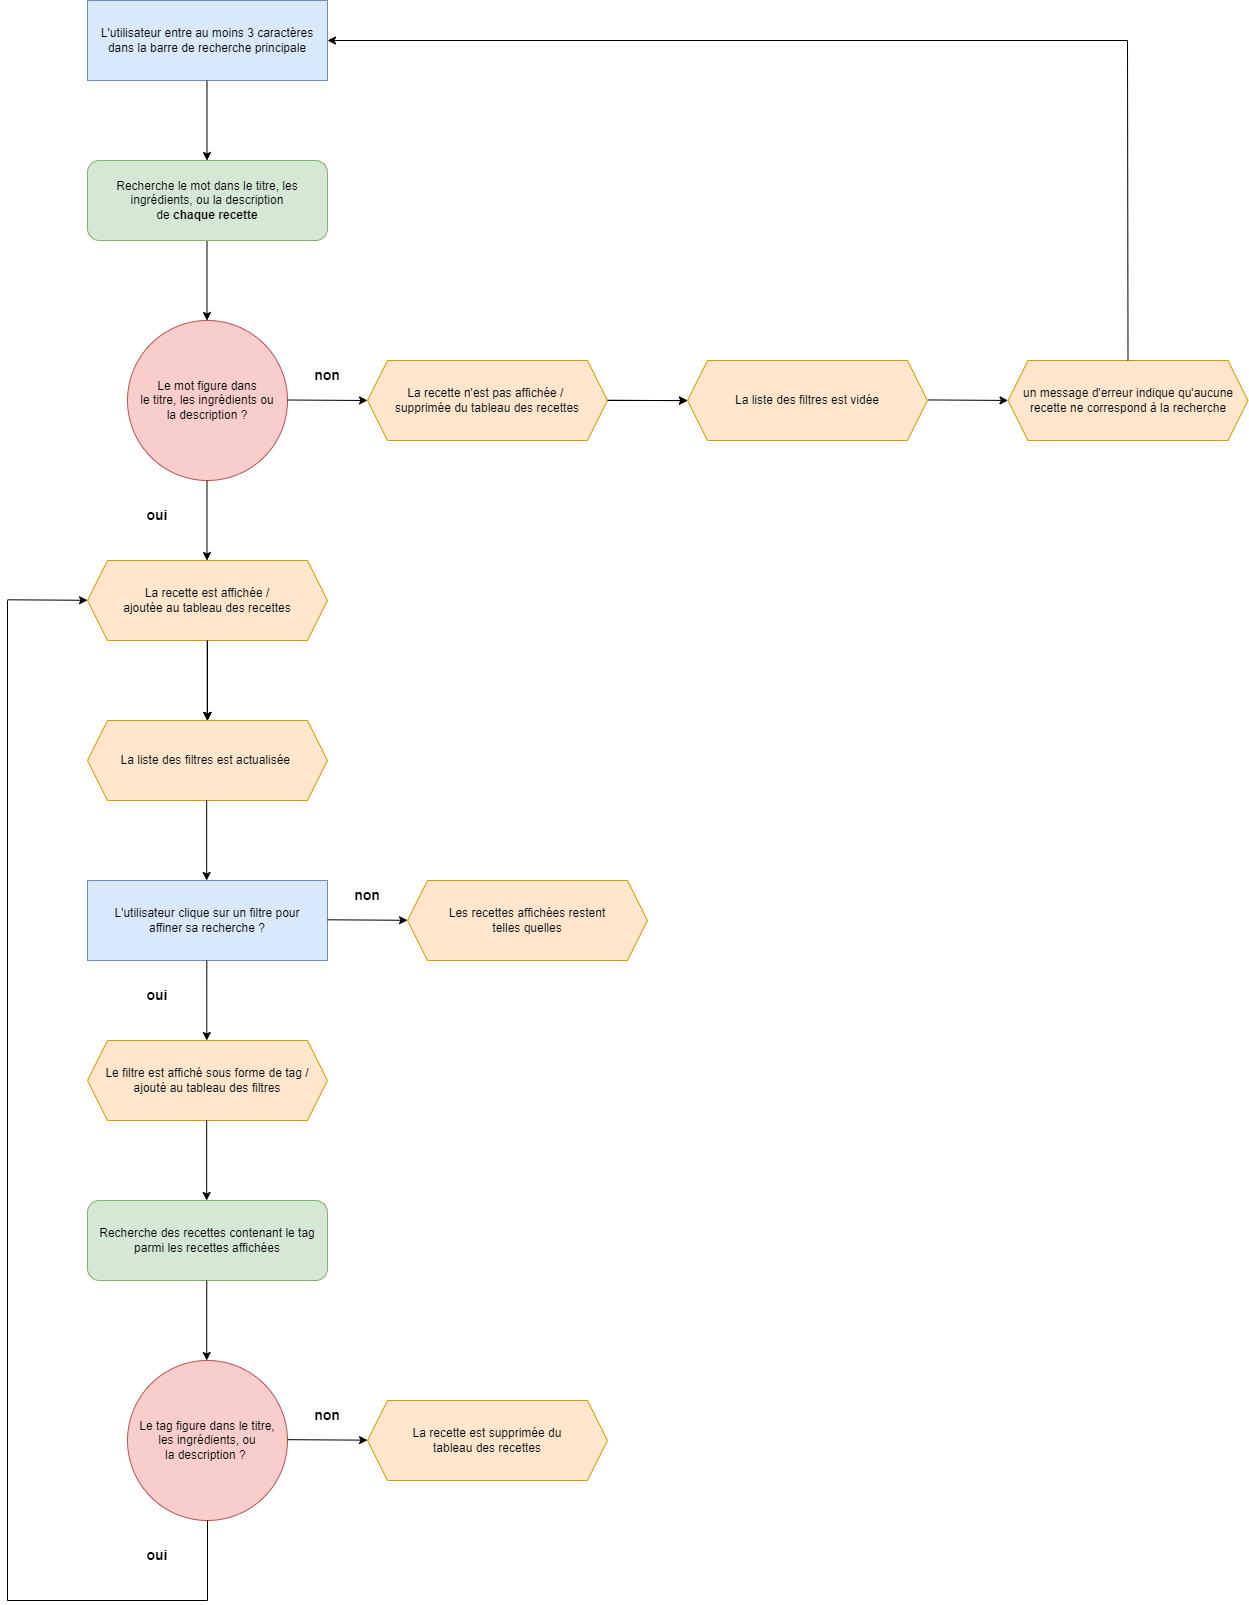

The diagram above was exported from draw.io. Its source (the exported page's mxGraphModel, read from the mxfile embedded in the PNG):
<mxGraphModel dx="4327" dy="1803" grid="1" gridSize="10" guides="1" tooltips="1" connect="1" arrows="1" fold="1" page="1" pageScale="1" pageWidth="827" pageHeight="1169" math="0" shadow="0">
  <root>
    <mxCell id="0" />
    <mxCell id="1" parent="0" />
    <mxCell id="g6beEZowlGTFlbzo3jG1-1" value="L'utilisateur entre au moins 3 caractères dans la barre de recherche principale" style="rounded=0;whiteSpace=wrap;html=1;fillColor=#dae8fc;strokeColor=#6c8ebf;" parent="1" vertex="1">
      <mxGeometry x="-600" y="80" width="240" height="80" as="geometry" />
    </mxCell>
    <mxCell id="g6beEZowlGTFlbzo3jG1-4" value="Le mot figure dans &lt;br&gt;le titre, les ingrédients ou &lt;br&gt;la description&amp;nbsp;?" style="ellipse;whiteSpace=wrap;html=1;fillColor=#f8cecc;strokeColor=#b85450;" parent="1" vertex="1">
      <mxGeometry x="-560" y="400" width="160" height="160" as="geometry" />
    </mxCell>
    <mxCell id="g6beEZowlGTFlbzo3jG1-5" value="" style="endArrow=classic;html=1;rounded=0;" parent="1" edge="1">
      <mxGeometry width="50" height="50" relative="1" as="geometry">
        <mxPoint x="-400" y="479.5" as="sourcePoint" />
        <mxPoint x="-320" y="480" as="targetPoint" />
      </mxGeometry>
    </mxCell>
    <mxCell id="g6beEZowlGTFlbzo3jG1-6" value="" style="endArrow=classic;html=1;rounded=0;" parent="1" edge="1">
      <mxGeometry width="50" height="50" relative="1" as="geometry">
        <mxPoint x="-480.5" y="560" as="sourcePoint" />
        <mxPoint x="-480.5" y="640" as="targetPoint" />
      </mxGeometry>
    </mxCell>
    <mxCell id="g6beEZowlGTFlbzo3jG1-7" value="" style="endArrow=classic;html=1;rounded=0;" parent="1" edge="1">
      <mxGeometry width="50" height="50" relative="1" as="geometry">
        <mxPoint x="-480.5" y="160" as="sourcePoint" />
        <mxPoint x="-480.5" y="240" as="targetPoint" />
      </mxGeometry>
    </mxCell>
    <mxCell id="g6beEZowlGTFlbzo3jG1-8" value="" style="endArrow=classic;html=1;rounded=0;" parent="1" edge="1">
      <mxGeometry x="-1" y="-252" width="50" height="50" relative="1" as="geometry">
        <mxPoint x="-480.5" y="320" as="sourcePoint" />
        <mxPoint x="-480.5" y="400" as="targetPoint" />
        <mxPoint x="223" y="-250" as="offset" />
      </mxGeometry>
    </mxCell>
    <mxCell id="nc0PrxtWMejWjlRWJBwD-3" value="" style="edgeStyle=orthogonalEdgeStyle;rounded=0;orthogonalLoop=1;jettySize=auto;html=1;fontSize=14;" parent="1" source="g6beEZowlGTFlbzo3jG1-9" target="g6beEZowlGTFlbzo3jG1-14" edge="1">
      <mxGeometry relative="1" as="geometry" />
    </mxCell>
    <mxCell id="nc0PrxtWMejWjlRWJBwD-6" value="" style="edgeStyle=orthogonalEdgeStyle;rounded=0;orthogonalLoop=1;jettySize=auto;html=1;fontSize=14;" parent="1" source="g6beEZowlGTFlbzo3jG1-9" target="g6beEZowlGTFlbzo3jG1-14" edge="1">
      <mxGeometry relative="1" as="geometry" />
    </mxCell>
    <mxCell id="nc0PrxtWMejWjlRWJBwD-21" value="" style="edgeStyle=orthogonalEdgeStyle;rounded=0;orthogonalLoop=1;jettySize=auto;html=1;fontSize=14;" parent="1" source="g6beEZowlGTFlbzo3jG1-9" target="g6beEZowlGTFlbzo3jG1-14" edge="1">
      <mxGeometry relative="1" as="geometry" />
    </mxCell>
    <mxCell id="g6beEZowlGTFlbzo3jG1-9" value="La recette est affichée /&lt;br&gt;ajoutée au tableau des recettes" style="shape=hexagon;perimeter=hexagonPerimeter2;whiteSpace=wrap;html=1;fixedSize=1;fillColor=#ffe6cc;strokeColor=#d79b00;" parent="1" vertex="1">
      <mxGeometry x="-600" y="640" width="240" height="80" as="geometry" />
    </mxCell>
    <mxCell id="g6beEZowlGTFlbzo3jG1-11" value="oui" style="text;html=1;strokeColor=none;fillColor=none;align=center;verticalAlign=middle;whiteSpace=wrap;rounded=0;fontStyle=1;fontSize=14;" parent="1" vertex="1">
      <mxGeometry x="-560" y="580" width="60" height="30" as="geometry" />
    </mxCell>
    <mxCell id="g6beEZowlGTFlbzo3jG1-12" value="&lt;font style=&quot;font-size: 14px;&quot;&gt;non&lt;/font&gt;" style="text;html=1;strokeColor=none;fillColor=none;align=center;verticalAlign=middle;whiteSpace=wrap;rounded=0;fontStyle=1" parent="1" vertex="1">
      <mxGeometry x="-390" y="440" width="60" height="30" as="geometry" />
    </mxCell>
    <mxCell id="g6beEZowlGTFlbzo3jG1-13" value="L'utilisateur clique sur un filtre pour &lt;br&gt;affiner sa recherche ?" style="rounded=0;whiteSpace=wrap;html=1;fillColor=#dae8fc;strokeColor=#6c8ebf;" parent="1" vertex="1">
      <mxGeometry x="-600" y="960" width="240" height="80" as="geometry" />
    </mxCell>
    <mxCell id="g6beEZowlGTFlbzo3jG1-14" value="La liste des filtres est actualisée&amp;nbsp;" style="shape=hexagon;perimeter=hexagonPerimeter2;whiteSpace=wrap;html=1;fixedSize=1;fillColor=#ffe6cc;strokeColor=#d79b00;" parent="1" vertex="1">
      <mxGeometry x="-600" y="800" width="240" height="80" as="geometry" />
    </mxCell>
    <mxCell id="g6beEZowlGTFlbzo3jG1-17" value="Recherche le mot dans le titre, les ingrédients, ou la description &lt;br&gt;de &lt;b&gt;chaque recette&lt;/b&gt;" style="rounded=1;whiteSpace=wrap;html=1;fillColor=#d5e8d4;strokeColor=#82b366;" parent="1" vertex="1">
      <mxGeometry x="-600" y="240" width="240" height="80" as="geometry" />
    </mxCell>
    <mxCell id="g6beEZowlGTFlbzo3jG1-18" value="" style="endArrow=classic;html=1;rounded=0;" parent="1" edge="1">
      <mxGeometry width="50" height="50" relative="1" as="geometry">
        <mxPoint x="-480.28999999999996" y="720" as="sourcePoint" />
        <mxPoint x="-480.28999999999996" y="800" as="targetPoint" />
      </mxGeometry>
    </mxCell>
    <mxCell id="nc0PrxtWMejWjlRWJBwD-14" value="" style="edgeStyle=orthogonalEdgeStyle;rounded=0;orthogonalLoop=1;jettySize=auto;html=1;fontSize=14;" parent="1" source="nc0PrxtWMejWjlRWJBwD-1" target="nc0PrxtWMejWjlRWJBwD-10" edge="1">
      <mxGeometry relative="1" as="geometry" />
    </mxCell>
    <mxCell id="nc0PrxtWMejWjlRWJBwD-1" value="La recette n'est pas affichée /&amp;nbsp;&lt;br&gt;supprimée du tableau des recettes" style="shape=hexagon;perimeter=hexagonPerimeter2;whiteSpace=wrap;html=1;fixedSize=1;fillColor=#ffe6cc;strokeColor=#d79b00;" parent="1" vertex="1">
      <mxGeometry x="-320" y="440" width="240" height="80" as="geometry" />
    </mxCell>
    <mxCell id="nc0PrxtWMejWjlRWJBwD-4" value="" style="endArrow=classic;html=1;rounded=0;" parent="1" edge="1">
      <mxGeometry width="50" height="50" relative="1" as="geometry">
        <mxPoint x="-480.8299999999999" y="880" as="sourcePoint" />
        <mxPoint x="-480.8299999999999" y="960" as="targetPoint" />
      </mxGeometry>
    </mxCell>
    <mxCell id="nc0PrxtWMejWjlRWJBwD-10" value="La liste des filtres est vidée" style="shape=hexagon;perimeter=hexagonPerimeter2;whiteSpace=wrap;html=1;fixedSize=1;fillColor=#ffe6cc;strokeColor=#d79b00;" parent="1" vertex="1">
      <mxGeometry y="440" width="240" height="80" as="geometry" />
    </mxCell>
    <mxCell id="nc0PrxtWMejWjlRWJBwD-11" value="" style="endArrow=classic;html=1;rounded=0;" parent="1" edge="1">
      <mxGeometry width="50" height="50" relative="1" as="geometry">
        <mxPoint x="-80" y="479.71" as="sourcePoint" />
        <mxPoint y="480.21" as="targetPoint" />
      </mxGeometry>
    </mxCell>
    <mxCell id="nc0PrxtWMejWjlRWJBwD-12" value="un message d'erreur indique qu'aucune recette ne correspond à la recherche" style="shape=hexagon;perimeter=hexagonPerimeter2;whiteSpace=wrap;html=1;fixedSize=1;fillColor=#ffe6cc;strokeColor=#d79b00;" parent="1" vertex="1">
      <mxGeometry x="320.5" y="440" width="240" height="80" as="geometry" />
    </mxCell>
    <mxCell id="nc0PrxtWMejWjlRWJBwD-13" value="" style="endArrow=classic;html=1;rounded=0;" parent="1" edge="1">
      <mxGeometry width="50" height="50" relative="1" as="geometry">
        <mxPoint x="240.5" y="479.44000000000005" as="sourcePoint" />
        <mxPoint x="320.5" y="479.94000000000005" as="targetPoint" />
      </mxGeometry>
    </mxCell>
    <mxCell id="nc0PrxtWMejWjlRWJBwD-15" value="" style="endArrow=classic;html=1;rounded=0;entryX=1;entryY=0.5;entryDx=0;entryDy=0;" parent="1" target="g6beEZowlGTFlbzo3jG1-1" edge="1">
      <mxGeometry width="50" height="50" relative="1" as="geometry">
        <mxPoint x="440" y="120" as="sourcePoint" />
        <mxPoint x="-230" y="119.79000000000002" as="targetPoint" />
      </mxGeometry>
    </mxCell>
    <mxCell id="nc0PrxtWMejWjlRWJBwD-16" value="" style="endArrow=none;html=1;rounded=0;fontSize=14;exitX=0.5;exitY=0;exitDx=0;exitDy=0;" parent="1" source="nc0PrxtWMejWjlRWJBwD-12" edge="1">
      <mxGeometry width="50" height="50" relative="1" as="geometry">
        <mxPoint x="390" y="170" as="sourcePoint" />
        <mxPoint x="440" y="120" as="targetPoint" />
      </mxGeometry>
    </mxCell>
    <mxCell id="nc0PrxtWMejWjlRWJBwD-17" value="Recherche des recettes contenant le tag parmi les recettes affichées" style="rounded=1;whiteSpace=wrap;html=1;fillColor=#d5e8d4;strokeColor=#82b366;" parent="1" vertex="1">
      <mxGeometry x="-600" y="1280" width="240" height="80" as="geometry" />
    </mxCell>
    <mxCell id="nc0PrxtWMejWjlRWJBwD-18" value="Le filtre est affiché sous forme de tag /&lt;br&gt;ajouté au tableau des filtres" style="shape=hexagon;perimeter=hexagonPerimeter2;whiteSpace=wrap;html=1;fixedSize=1;fillColor=#ffe6cc;strokeColor=#d79b00;" parent="1" vertex="1">
      <mxGeometry x="-600" y="1120" width="240" height="80" as="geometry" />
    </mxCell>
    <mxCell id="nc0PrxtWMejWjlRWJBwD-19" value="" style="endArrow=classic;html=1;rounded=0;" parent="1" edge="1">
      <mxGeometry width="50" height="50" relative="1" as="geometry">
        <mxPoint x="-360" y="999.29" as="sourcePoint" />
        <mxPoint x="-280" y="999.79" as="targetPoint" />
      </mxGeometry>
    </mxCell>
    <mxCell id="nc0PrxtWMejWjlRWJBwD-20" value="" style="endArrow=classic;html=1;rounded=0;" parent="1" edge="1">
      <mxGeometry x="1" y="-112" width="50" height="50" relative="1" as="geometry">
        <mxPoint x="-480.71000000000015" y="1040" as="sourcePoint" />
        <mxPoint x="-480.71000000000015" y="1120" as="targetPoint" />
        <mxPoint x="93" y="110" as="offset" />
      </mxGeometry>
    </mxCell>
    <mxCell id="nc0PrxtWMejWjlRWJBwD-23" value="" style="endArrow=classic;html=1;rounded=0;" parent="1" edge="1">
      <mxGeometry width="50" height="50" relative="1" as="geometry">
        <mxPoint x="-679.9999999999998" y="679.29" as="sourcePoint" />
        <mxPoint x="-599.9999999999998" y="679.79" as="targetPoint" />
      </mxGeometry>
    </mxCell>
    <mxCell id="nc0PrxtWMejWjlRWJBwD-24" value="" style="endArrow=none;html=1;rounded=0;fontSize=14;" parent="1" edge="1">
      <mxGeometry width="50" height="50" relative="1" as="geometry">
        <mxPoint x="-680" y="1680" as="sourcePoint" />
        <mxPoint x="-680" y="680" as="targetPoint" />
      </mxGeometry>
    </mxCell>
    <mxCell id="nc0PrxtWMejWjlRWJBwD-25" value="" style="endArrow=none;html=1;rounded=0;fontSize=14;" parent="1" edge="1">
      <mxGeometry width="50" height="50" relative="1" as="geometry">
        <mxPoint x="-680" y="1680" as="sourcePoint" />
        <mxPoint x="-480" y="1680" as="targetPoint" />
      </mxGeometry>
    </mxCell>
    <mxCell id="nc0PrxtWMejWjlRWJBwD-27" value="Le tag figure dans le titre, &lt;br&gt;les ingrédients, ou &lt;br&gt;la description ?&amp;nbsp;" style="ellipse;whiteSpace=wrap;html=1;fillColor=#f8cecc;strokeColor=#b85450;" parent="1" vertex="1">
      <mxGeometry x="-560" y="1440" width="160" height="160" as="geometry" />
    </mxCell>
    <mxCell id="nc0PrxtWMejWjlRWJBwD-28" value="" style="endArrow=classic;html=1;rounded=0;" parent="1" edge="1">
      <mxGeometry x="-1" y="-252" width="50" height="50" relative="1" as="geometry">
        <mxPoint x="-480.77" y="1360" as="sourcePoint" />
        <mxPoint x="-480.77" y="1440" as="targetPoint" />
        <mxPoint x="223" y="-250" as="offset" />
      </mxGeometry>
    </mxCell>
    <mxCell id="nc0PrxtWMejWjlRWJBwD-29" value="" style="endArrow=classic;html=1;rounded=0;" parent="1" edge="1">
      <mxGeometry width="50" height="50" relative="1" as="geometry">
        <mxPoint x="-400" y="1519.17" as="sourcePoint" />
        <mxPoint x="-320" y="1519.6700000000003" as="targetPoint" />
      </mxGeometry>
    </mxCell>
    <mxCell id="nc0PrxtWMejWjlRWJBwD-30" value="&lt;font style=&quot;font-size: 14px;&quot;&gt;non&lt;/font&gt;" style="text;html=1;strokeColor=none;fillColor=none;align=center;verticalAlign=middle;whiteSpace=wrap;rounded=0;fontStyle=1" parent="1" vertex="1">
      <mxGeometry x="-390" y="1480" width="60" height="30" as="geometry" />
    </mxCell>
    <mxCell id="nc0PrxtWMejWjlRWJBwD-32" value="La recette est&amp;nbsp;supprimée du &lt;br&gt;tableau des recettes" style="shape=hexagon;perimeter=hexagonPerimeter2;whiteSpace=wrap;html=1;fixedSize=1;fillColor=#ffe6cc;strokeColor=#d79b00;" parent="1" vertex="1">
      <mxGeometry x="-320" y="1480" width="240" height="80" as="geometry" />
    </mxCell>
    <mxCell id="nc0PrxtWMejWjlRWJBwD-33" value="oui" style="text;html=1;strokeColor=none;fillColor=none;align=center;verticalAlign=middle;whiteSpace=wrap;rounded=0;fontStyle=1;fontSize=14;" parent="1" vertex="1">
      <mxGeometry x="-560" y="1620" width="60" height="30" as="geometry" />
    </mxCell>
    <mxCell id="nc0PrxtWMejWjlRWJBwD-34" value="" style="endArrow=none;html=1;rounded=0;fontSize=14;" parent="1" edge="1">
      <mxGeometry width="50" height="50" relative="1" as="geometry">
        <mxPoint x="-480" y="1600" as="sourcePoint" />
        <mxPoint x="-480" y="1680" as="targetPoint" />
      </mxGeometry>
    </mxCell>
    <mxCell id="nc0PrxtWMejWjlRWJBwD-35" value="&lt;font style=&quot;font-size: 14px;&quot;&gt;non&lt;/font&gt;" style="text;html=1;strokeColor=none;fillColor=none;align=center;verticalAlign=middle;whiteSpace=wrap;rounded=0;fontStyle=1" parent="1" vertex="1">
      <mxGeometry x="-350" y="960" width="60" height="30" as="geometry" />
    </mxCell>
    <mxCell id="nc0PrxtWMejWjlRWJBwD-36" value="oui" style="text;html=1;strokeColor=none;fillColor=none;align=center;verticalAlign=middle;whiteSpace=wrap;rounded=0;fontStyle=1;fontSize=14;" parent="1" vertex="1">
      <mxGeometry x="-560" y="1060" width="60" height="30" as="geometry" />
    </mxCell>
    <mxCell id="nc0PrxtWMejWjlRWJBwD-37" value="" style="endArrow=classic;html=1;rounded=0;" parent="1" edge="1">
      <mxGeometry x="-1" y="-252" width="50" height="50" relative="1" as="geometry">
        <mxPoint x="-480.83" y="1200" as="sourcePoint" />
        <mxPoint x="-480.83" y="1280" as="targetPoint" />
        <mxPoint x="223" y="-250" as="offset" />
      </mxGeometry>
    </mxCell>
    <mxCell id="nc0PrxtWMejWjlRWJBwD-38" value="Les recettes affichées restent &lt;br&gt;telles quelles" style="shape=hexagon;perimeter=hexagonPerimeter2;whiteSpace=wrap;html=1;fixedSize=1;fillColor=#ffe6cc;strokeColor=#d79b00;" parent="1" vertex="1">
      <mxGeometry x="-280" y="960" width="240" height="80" as="geometry" />
    </mxCell>
  </root>
</mxGraphModel>